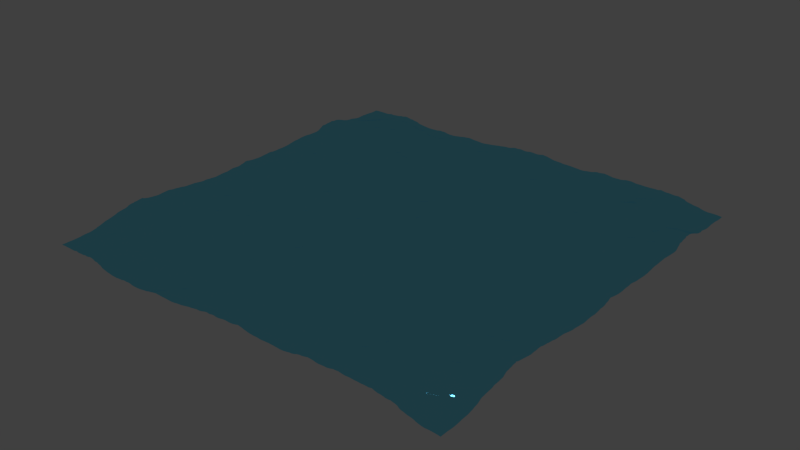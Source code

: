 # Source: PW_Water.blend  (saved by Blender 2.73.0; exported with 4.5.12 LTS)
import bpy
from mathutils import Matrix  # noqa: F401  (used for matrix-valued properties, if any)

bpy.ops.wm.read_factory_settings(use_empty=True)
scene = bpy.context.scene
scene.name = 'Scene'

# ---- collections
col_collection_16 = bpy.data.collections.new('Collection 16'); scene.collection.children.link(col_collection_16)

# ---- materials (node trees are filled in below, after node groups)
mat_water = bpy.data.materials.new('water')
mat_water.alpha_threshold = 0.0
mat_water.roughness = 0.5

# ---- material node trees
mat_water.use_nodes = True; mat_water.node_tree.nodes.clear()
_N = mat_water.node_tree.nodes; _L = mat_water.node_tree.links
n0 = _N.new('ShaderNodeBsdfGlass'); n0.name = 'Glass BSDF'; n0.location = (-17, 591)
n0.distribution = 'BECKMANN'
n0.inputs[0].default_value = (0.2949, 0.7905, 1.0, 1.0)
n0.inputs[2].default_value = 1.333
n1 = _N.new('ShaderNodeEmission'); n1.name = 'Emission'; n1.location = (-22, 361)
n1.inputs[0].default_value = (0.1337, 0.4571, 0.8, 1.0)
n1.inputs[1].default_value = 0.15
n2 = _N.new('ShaderNodeMixShader'); n2.name = 'Mix Shader'; n2.location = (303, 524)
n2.inputs[0].default_value = 0.15
n3 = _N.new('ShaderNodeBsdfTransparent'); n3.name = 'Transparent BSDF'; n3.location = (-25, -28)
n3.inputs[0].default_value = (0.1527, 0.9135, 1.0, 1.0)
n4 = _N.new('ShaderNodeOutputMaterial'); n4.name = 'Material Output'; n4.location = (776, 404)
n5 = _N.new('ShaderNodeMixShader'); n5.name = 'Mix Shader.002'; n5.location = (539, 409)
n6 = _N.new('ShaderNodeMixShader'); n6.name = 'Mix Shader.001'; n6.location = (309, 305)
n6.inputs[0].default_value = 0.7
n7 = _N.new('ShaderNodeBsdfAnisotropic'); n7.name = 'Glossy BSDF'; n7.location = (-6, 217)
n7.distribution = 'BECKMANN'
n7.inputs[0].default_value = (0.0843, 0.4868, 0.8, 1.0)
n7.inputs[1].default_value = 0.1
_L.new(n0.outputs[0], n2.inputs[1])
_L.new(n1.outputs[0], n2.inputs[2])
_L.new(n2.outputs[0], n5.inputs[1])
_L.new(n7.outputs[0], n6.inputs[1])
_L.new(n3.outputs[0], n6.inputs[2])
_L.new(n6.outputs[0], n5.inputs[2])
_L.new(n5.outputs[0], n4.inputs[0])
n4.is_active_output = True

# ---- world
world_world = bpy.data.worlds.new('World'); scene.world = world_world
world_world.color = (0.05088, 0.05088, 0.05088)
world_world.use_sun_shadow = False
world_world.sun_shadow_jitter_overblur = 0.0
world_world.cycles.sampling_method = 'MANUAL'
world_world.cycles.sample_map_resolution = 256

# ---- lights
light_sun_001 = bpy.data.lights.new('Sun.001', 'SUN')
light_sun_001.transmission_factor = 0.0
light_sun_001.angle = 0.1993
light_sun_001.energy = 1.0
light_sun_001.shadow_buffer_clip_start = 0.5
light_sun_001.shadow_soft_size = 0.1
light_sun_001.shadow_cascade_max_distance = 1000.0
light_sun_001.cycles.use_multiple_importance_sampling = False

# ---- meshes
me_cube_001 = bpy.data.meshes.new('Cube.001')
me_cube_001.from_pydata([(-1.0, -1.0, -1.0), (-1.0, 1.0, -1.0), (1.0, 1.0, -1.0), (1.0, -1.0, -1.0), (-1.0, -1.0, 1.0), (-1.0, 1.0, 1.0), (1.0, 1.0, 1.0), (1.0, -1.0, 1.0)], [], [(4, 5, 1, 0), (5, 6, 2, 1), (6, 7, 3, 2), (7, 4, 0, 3), (0, 1, 2, 3), (7, 6, 5, 4)])
me_cube_001.materials.append(mat_water)
me_cube_001.use_remesh_preserve_volume = False
me_cube_001.use_remesh_preserve_attributes = False
me_cube_001.use_mirror_vertex_groups = False
me_cube_001.update()

# ---- objects
ob_sun = bpy.data.objects.new('Sun', light_sun_001)
ob_cube = bpy.data.objects.new('Cube', me_cube_001)

# ---- transforms, parenting, visibility, modifiers, constraints
ob_sun.location = (78.85, -6.58, 185.6)
ob_sun.lineart.crease_threshold = 0.0
ob_cube.location = (29.22, 110.0, 36.59)
ob_cube.scale = (1.351, 1.351, 1.351)
ob_cube.lineart.crease_threshold = 0.0
_m = ob_cube.modifiers.new('Ocean', 'OCEAN')
_m.resolution = 15
_m.viewport_resolution = 15
_m.spatial_size = 75
_m.wind_velocity = 7.0
_m.choppiness = 2.0
_m.filepath = 'C:/Users/XANDRO~1/AppData/Local/Temp/blender_a06632/cache_ocean'

# ---- collection membership
col_collection_16.objects.link(ob_sun)
col_collection_16.objects.link(ob_cube)

# ---- scene / render settings (as saved in the file)
scene.frame_start = 1; scene.frame_end = 250; scene.frame_set(2)
scene.render.engine = 'CYCLES'
scene.render.resolution_percentage = 50
scene.render.dither_intensity = 0.0
scene.cycles.use_denoising = False
scene.cycles.samples = 10
scene.cycles.sampling_pattern = 'TABULATED_SOBOL'
scene.cycles.light_sampling_threshold = 0.0
scene.cycles.use_adaptive_sampling = False
scene.cycles.use_light_tree = False
scene.cycles.blur_glossy = 0.0
scene.cycles.pixel_filter_type = 'GAUSSIAN'
scene.cycles.sample_clamp_indirect = 0.0
scene.view_settings.view_transform = 'Standard'
bpy.context.view_layer.update()

# ---- added for rendering (the .blend has no active camera): camera
cam_auto = bpy.data.cameras.new('AutoCamera')
cam_auto.lens = 50.0
cam_auto.sensor_width = 36.0
cam_auto.clip_end = 2398.6
ob_auto_camera = bpy.data.objects.new('AutoCamera', cam_auto)
scene.collection.objects.link(ob_auto_camera)
ob_auto_camera.location = (165.892, -53.9872, 145.82)
ob_auto_camera.rotation_euler = (1.09748, -7.21219e-08, 0.694738)
scene.camera = ob_auto_camera
bpy.context.view_layer.update()
